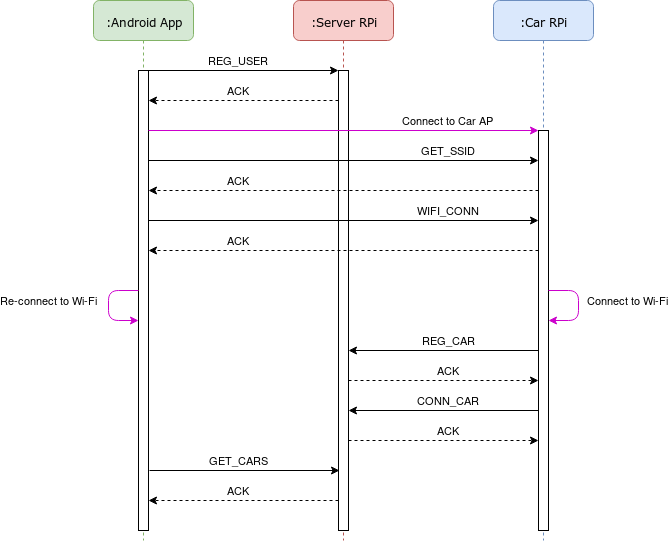

The diagram above was exported from draw.io. Its source (the exported page's mxGraphModel, read from the mxfile embedded in the PNG):
<mxGraphModel dx="1088" dy="585" grid="1" gridSize="10" guides="1" tooltips="1" connect="1" arrows="1" fold="1" page="1" pageScale="1" pageWidth="850" pageHeight="1100" math="0" shadow="0">
  <root>
    <mxCell id="0" />
    <mxCell id="1" parent="0" />
    <mxCell id="aCyrxBg_Qmg60HjZarM2-1" value=":Server RPi" style="shape=umlLifeline;perimeter=lifelinePerimeter;whiteSpace=wrap;html=1;container=1;collapsible=0;recursiveResize=0;outlineConnect=0;rounded=1;shadow=0;comic=0;labelBackgroundColor=none;strokeColor=#b85450;strokeWidth=1;fillColor=#f8cecc;fontFamily=Verdana;fontSize=12;align=center;" parent="1" vertex="1">
      <mxGeometry x="375" y="130" width="100" height="540" as="geometry" />
    </mxCell>
    <mxCell id="aCyrxBg_Qmg60HjZarM2-2" value="" style="html=1;points=[];perimeter=orthogonalPerimeter;rounded=0;shadow=0;comic=0;labelBackgroundColor=none;strokeColor=#000000;strokeWidth=1;fillColor=#FFFFFF;fontFamily=Verdana;fontSize=12;fontColor=#000000;align=center;" parent="aCyrxBg_Qmg60HjZarM2-1" vertex="1">
      <mxGeometry x="45" y="70" width="10" height="460" as="geometry" />
    </mxCell>
    <mxCell id="aCyrxBg_Qmg60HjZarM2-3" value=":Android App" style="shape=umlLifeline;perimeter=lifelinePerimeter;whiteSpace=wrap;html=1;container=1;collapsible=0;recursiveResize=0;outlineConnect=0;rounded=1;shadow=0;comic=0;labelBackgroundColor=none;strokeColor=#82b366;strokeWidth=1;fillColor=#d5e8d4;fontFamily=Verdana;fontSize=12;align=center;" parent="1" vertex="1">
      <mxGeometry x="175" y="130" width="100" height="540" as="geometry" />
    </mxCell>
    <mxCell id="aCyrxBg_Qmg60HjZarM2-4" value="" style="html=1;points=[];perimeter=orthogonalPerimeter;rounded=0;shadow=0;comic=0;labelBackgroundColor=none;strokeColor=#000000;strokeWidth=1;fillColor=#FFFFFF;fontFamily=Verdana;fontSize=12;fontColor=#000000;align=center;" parent="aCyrxBg_Qmg60HjZarM2-3" vertex="1">
      <mxGeometry x="45" y="70" width="10" height="460" as="geometry" />
    </mxCell>
    <mxCell id="aCyrxBg_Qmg60HjZarM2-8" value=":Car RPi" style="shape=umlLifeline;perimeter=lifelinePerimeter;whiteSpace=wrap;html=1;container=1;collapsible=0;recursiveResize=0;outlineConnect=0;rounded=1;shadow=0;comic=0;labelBackgroundColor=none;strokeColor=#6c8ebf;strokeWidth=1;fillColor=#dae8fc;fontFamily=Verdana;fontSize=12;align=center;" parent="1" vertex="1">
      <mxGeometry x="575" y="130" width="100" height="540" as="geometry" />
    </mxCell>
    <mxCell id="aCyrxBg_Qmg60HjZarM2-9" value="" style="html=1;points=[];perimeter=orthogonalPerimeter;rounded=0;shadow=0;comic=0;labelBackgroundColor=none;strokeColor=#000000;strokeWidth=1;fillColor=#FFFFFF;fontFamily=Helvetica;fontSize=11;fontColor=#000000;align=center;" parent="aCyrxBg_Qmg60HjZarM2-8" vertex="1">
      <mxGeometry x="45" y="130" width="10" height="400" as="geometry" />
    </mxCell>
    <mxCell id="gAHEhXpkOtKpcTXXtXZT-3" value="&lt;div&gt;REG_USER&lt;/div&gt;" style="endArrow=classic;html=1;" parent="1" edge="1">
      <mxGeometry x="-0.0526" y="10" width="50" height="50" relative="1" as="geometry">
        <mxPoint x="230" y="200" as="sourcePoint" />
        <mxPoint x="420" y="200" as="targetPoint" />
        <mxPoint as="offset" />
      </mxGeometry>
    </mxCell>
    <mxCell id="gAHEhXpkOtKpcTXXtXZT-4" value="ACK" style="endArrow=classic;html=1;dashed=1;" parent="1" edge="1">
      <mxGeometry x="0.0526" y="-10" width="50" height="50" relative="1" as="geometry">
        <mxPoint x="420" y="230" as="sourcePoint" />
        <mxPoint x="230" y="230" as="targetPoint" />
        <mxPoint as="offset" />
      </mxGeometry>
    </mxCell>
    <mxCell id="gAHEhXpkOtKpcTXXtXZT-5" value="GET_CARS" style="endArrow=classic;html=1;" parent="1" edge="1">
      <mxGeometry x="-0.0632" y="10" width="50" height="50" relative="1" as="geometry">
        <mxPoint x="231" y="600" as="sourcePoint" />
        <mxPoint x="421" y="600" as="targetPoint" />
        <mxPoint as="offset" />
      </mxGeometry>
    </mxCell>
    <mxCell id="gAHEhXpkOtKpcTXXtXZT-7" value="Connect to Car AP" style="endArrow=classic;html=1;strokeColor=#CC00CC;" parent="1" edge="1">
      <mxGeometry x="0.5385" y="10" width="50" height="50" relative="1" as="geometry">
        <mxPoint x="230" y="260" as="sourcePoint" />
        <mxPoint x="620" y="260" as="targetPoint" />
        <mxPoint as="offset" />
      </mxGeometry>
    </mxCell>
    <mxCell id="gAHEhXpkOtKpcTXXtXZT-8" value="ACK" style="endArrow=classic;html=1;dashed=1;" parent="1" edge="1">
      <mxGeometry x="0.5385" y="-10" width="50" height="50" relative="1" as="geometry">
        <mxPoint x="620" y="320" as="sourcePoint" />
        <mxPoint x="230" y="320" as="targetPoint" />
        <mxPoint as="offset" />
      </mxGeometry>
    </mxCell>
    <mxCell id="gAHEhXpkOtKpcTXXtXZT-9" value="GET_SSID" style="endArrow=classic;html=1;" parent="1" edge="1">
      <mxGeometry x="0.5385" y="10" width="50" height="50" relative="1" as="geometry">
        <mxPoint x="230" y="290" as="sourcePoint" />
        <mxPoint x="620" y="290" as="targetPoint" />
        <mxPoint as="offset" />
      </mxGeometry>
    </mxCell>
    <mxCell id="gAHEhXpkOtKpcTXXtXZT-10" value="WIFI_CONN" style="endArrow=classic;html=1;" parent="1" edge="1">
      <mxGeometry x="0.5385" y="10" width="50" height="50" relative="1" as="geometry">
        <mxPoint x="230" y="350" as="sourcePoint" />
        <mxPoint x="620" y="350" as="targetPoint" />
        <mxPoint as="offset" />
      </mxGeometry>
    </mxCell>
    <mxCell id="gAHEhXpkOtKpcTXXtXZT-11" value="ACK" style="endArrow=classic;html=1;dashed=1;" parent="1" edge="1">
      <mxGeometry x="0.5385" y="-10" width="50" height="50" relative="1" as="geometry">
        <mxPoint x="620" y="380" as="sourcePoint" />
        <mxPoint x="230" y="380" as="targetPoint" />
        <mxPoint as="offset" />
      </mxGeometry>
    </mxCell>
    <mxCell id="gAHEhXpkOtKpcTXXtXZT-12" value="Re-connect to Wi-Fi" style="endArrow=classic;html=1;strokeColor=#CC00CC;" parent="1" edge="1">
      <mxGeometry x="-0.3333" y="61" width="50" height="50" relative="1" as="geometry">
        <mxPoint x="220" y="420" as="sourcePoint" />
        <mxPoint x="220" y="450" as="targetPoint" />
        <Array as="points">
          <mxPoint x="190" y="420" />
          <mxPoint x="190" y="450" />
        </Array>
        <mxPoint x="-121" y="10" as="offset" />
      </mxGeometry>
    </mxCell>
    <mxCell id="gAHEhXpkOtKpcTXXtXZT-13" value="Connect to Wi-Fi" style="endArrow=classic;html=1;strokeColor=#CC00CC;" parent="1" edge="1">
      <mxGeometry x="-0.3333" y="-51" width="50" height="50" relative="1" as="geometry">
        <mxPoint x="630" y="420" as="sourcePoint" />
        <mxPoint x="630" y="450" as="targetPoint" />
        <Array as="points">
          <mxPoint x="660" y="420" />
          <mxPoint x="660" y="450" />
        </Array>
        <mxPoint x="101" y="10" as="offset" />
      </mxGeometry>
    </mxCell>
    <mxCell id="gAHEhXpkOtKpcTXXtXZT-14" value="REG_CAR" style="endArrow=classic;html=1;" parent="1" edge="1">
      <mxGeometry x="-0.0526" y="-10" width="50" height="50" relative="1" as="geometry">
        <mxPoint x="620" y="480" as="sourcePoint" />
        <mxPoint x="430" y="480" as="targetPoint" />
        <mxPoint as="offset" />
      </mxGeometry>
    </mxCell>
    <mxCell id="gAHEhXpkOtKpcTXXtXZT-15" value="ACK" style="endArrow=classic;html=1;dashed=1;" parent="1" edge="1">
      <mxGeometry x="0.0526" y="-10" width="50" height="50" relative="1" as="geometry">
        <mxPoint x="420" y="630" as="sourcePoint" />
        <mxPoint x="230" y="630" as="targetPoint" />
        <mxPoint as="offset" />
      </mxGeometry>
    </mxCell>
    <mxCell id="gAHEhXpkOtKpcTXXtXZT-16" value="ACK" style="endArrow=classic;html=1;dashed=1;" parent="1" edge="1">
      <mxGeometry x="0.0526" y="10" width="50" height="50" relative="1" as="geometry">
        <mxPoint x="430" y="510" as="sourcePoint" />
        <mxPoint x="620" y="510" as="targetPoint" />
        <mxPoint as="offset" />
      </mxGeometry>
    </mxCell>
    <mxCell id="SuYh85aQJajylELgIbD--2" value="CONN_CAR" style="endArrow=classic;html=1;" edge="1" parent="1">
      <mxGeometry x="-0.0526" y="-10" width="50" height="50" relative="1" as="geometry">
        <mxPoint x="620" y="540" as="sourcePoint" />
        <mxPoint x="430" y="540" as="targetPoint" />
        <mxPoint as="offset" />
      </mxGeometry>
    </mxCell>
    <mxCell id="SuYh85aQJajylELgIbD--3" value="ACK" style="endArrow=classic;html=1;dashed=1;" edge="1" parent="1">
      <mxGeometry x="0.0526" y="10" width="50" height="50" relative="1" as="geometry">
        <mxPoint x="430" y="570" as="sourcePoint" />
        <mxPoint x="620" y="570" as="targetPoint" />
        <mxPoint as="offset" />
      </mxGeometry>
    </mxCell>
  </root>
</mxGraphModel>